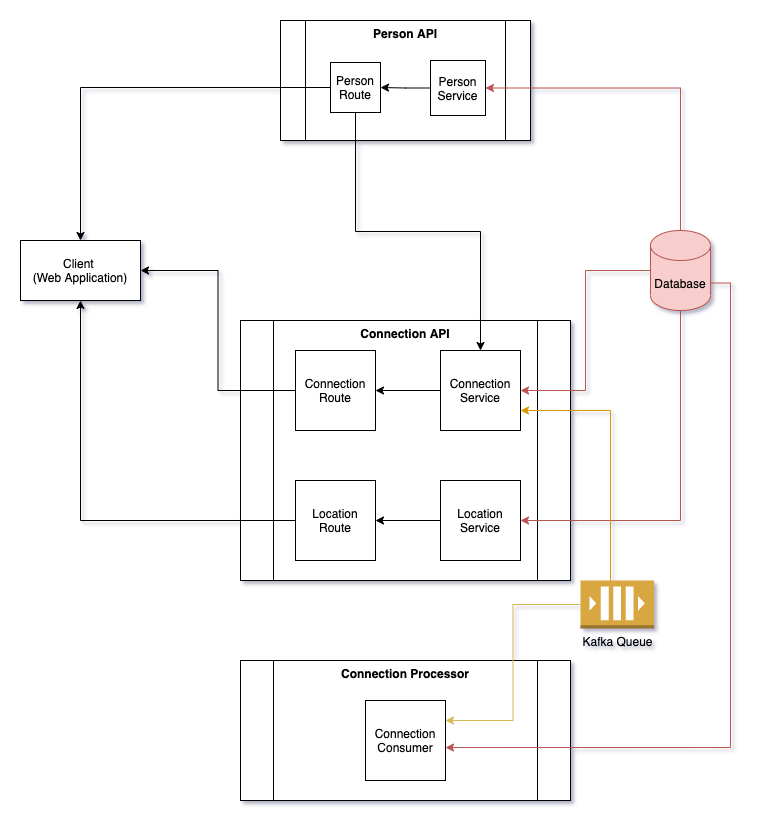

The diagram above was exported from draw.io. Its source (the exported page's mxGraphModel, read from the mxfile embedded in the PNG):
<mxGraphModel dx="1186" dy="624" grid="1" gridSize="10" guides="1" tooltips="1" connect="1" arrows="1" fold="1" page="1" pageScale="1" pageWidth="850" pageHeight="1100" math="0" shadow="0">
  <root>
    <mxCell id="0" />
    <mxCell id="1" parent="0" />
    <mxCell id="r-8sJFl5QA6AxGNAiSK4-34" value="Connection Processor" style="shape=process;whiteSpace=wrap;html=1;backgroundOutline=1;verticalAlign=top;fontStyle=1" parent="1" vertex="1">
      <mxGeometry x="290" y="730" width="330" height="140" as="geometry" />
    </mxCell>
    <mxCell id="r-8sJFl5QA6AxGNAiSK4-29" value="Connection API" style="shape=process;whiteSpace=wrap;html=1;backgroundOutline=1;verticalAlign=top;fontStyle=1" parent="1" vertex="1">
      <mxGeometry x="290" y="390" width="330" height="260" as="geometry" />
    </mxCell>
    <mxCell id="r-8sJFl5QA6AxGNAiSK4-22" value="Person API" style="shape=process;whiteSpace=wrap;html=1;backgroundOutline=1;verticalAlign=top;fontStyle=1" parent="1" vertex="1">
      <mxGeometry x="330" y="90" width="250" height="120" as="geometry" />
    </mxCell>
    <mxCell id="r-8sJFl5QA6AxGNAiSK4-1" value="Client&amp;nbsp;&lt;br&gt;(Web Application)" style="rounded=0;whiteSpace=wrap;html=1;" parent="1" vertex="1">
      <mxGeometry x="70" y="310" width="120" height="60" as="geometry" />
    </mxCell>
    <mxCell id="r-8sJFl5QA6AxGNAiSK4-15" style="edgeStyle=orthogonalEdgeStyle;rounded=0;orthogonalLoop=1;jettySize=auto;html=1;exitX=0;exitY=0.5;exitDx=0;exitDy=0;entryX=0.5;entryY=0;entryDx=0;entryDy=0;" parent="1" source="r-8sJFl5QA6AxGNAiSK4-2" target="r-8sJFl5QA6AxGNAiSK4-1" edge="1">
      <mxGeometry relative="1" as="geometry" />
    </mxCell>
    <mxCell id="r-8sJFl5QA6AxGNAiSK4-2" value="Person&lt;br&gt;Route" style="whiteSpace=wrap;html=1;aspect=fixed;" parent="1" vertex="1">
      <mxGeometry x="380" y="132" width="50" height="50" as="geometry" />
    </mxCell>
    <mxCell id="r-8sJFl5QA6AxGNAiSK4-16" style="edgeStyle=orthogonalEdgeStyle;rounded=0;orthogonalLoop=1;jettySize=auto;html=1;exitX=0;exitY=0.5;exitDx=0;exitDy=0;entryX=1;entryY=0.5;entryDx=0;entryDy=0;" parent="1" source="r-8sJFl5QA6AxGNAiSK4-3" target="r-8sJFl5QA6AxGNAiSK4-1" edge="1">
      <mxGeometry relative="1" as="geometry" />
    </mxCell>
    <mxCell id="r-8sJFl5QA6AxGNAiSK4-3" value="Connection Route" style="whiteSpace=wrap;html=1;aspect=fixed;" parent="1" vertex="1">
      <mxGeometry x="345" y="420" width="80" height="80" as="geometry" />
    </mxCell>
    <mxCell id="r-8sJFl5QA6AxGNAiSK4-14" style="edgeStyle=orthogonalEdgeStyle;rounded=0;orthogonalLoop=1;jettySize=auto;html=1;exitX=0;exitY=0.5;exitDx=0;exitDy=0;entryX=0.5;entryY=1;entryDx=0;entryDy=0;" parent="1" source="r-8sJFl5QA6AxGNAiSK4-4" target="r-8sJFl5QA6AxGNAiSK4-1" edge="1">
      <mxGeometry relative="1" as="geometry" />
    </mxCell>
    <mxCell id="r-8sJFl5QA6AxGNAiSK4-4" value="Location&lt;br&gt;Route" style="whiteSpace=wrap;html=1;aspect=fixed;" parent="1" vertex="1">
      <mxGeometry x="345" y="550" width="80" height="80" as="geometry" />
    </mxCell>
    <mxCell id="r-8sJFl5QA6AxGNAiSK4-18" style="edgeStyle=orthogonalEdgeStyle;rounded=0;orthogonalLoop=1;jettySize=auto;html=1;exitX=0.5;exitY=1;exitDx=0;exitDy=0;exitPerimeter=0;entryX=1;entryY=0.5;entryDx=0;entryDy=0;fillColor=#f8cecc;strokeColor=#b85450;" parent="1" source="r-8sJFl5QA6AxGNAiSK4-5" target="r-8sJFl5QA6AxGNAiSK4-8" edge="1">
      <mxGeometry relative="1" as="geometry" />
    </mxCell>
    <mxCell id="r-8sJFl5QA6AxGNAiSK4-19" style="edgeStyle=orthogonalEdgeStyle;rounded=0;orthogonalLoop=1;jettySize=auto;html=1;exitX=0;exitY=0.5;exitDx=0;exitDy=0;exitPerimeter=0;entryX=1;entryY=0.5;entryDx=0;entryDy=0;fillColor=#f8cecc;strokeColor=#b85450;" parent="1" source="r-8sJFl5QA6AxGNAiSK4-5" target="r-8sJFl5QA6AxGNAiSK4-7" edge="1">
      <mxGeometry relative="1" as="geometry" />
    </mxCell>
    <mxCell id="r-8sJFl5QA6AxGNAiSK4-20" style="edgeStyle=orthogonalEdgeStyle;rounded=0;orthogonalLoop=1;jettySize=auto;html=1;exitX=0.5;exitY=0;exitDx=0;exitDy=0;exitPerimeter=0;entryX=1;entryY=0.5;entryDx=0;entryDy=0;fillColor=#f8cecc;strokeColor=#b85450;" parent="1" source="r-8sJFl5QA6AxGNAiSK4-5" target="r-8sJFl5QA6AxGNAiSK4-6" edge="1">
      <mxGeometry relative="1" as="geometry" />
    </mxCell>
    <mxCell id="r-8sJFl5QA6AxGNAiSK4-40" style="edgeStyle=orthogonalEdgeStyle;rounded=0;orthogonalLoop=1;jettySize=auto;html=1;exitX=1;exitY=0;exitDx=0;exitDy=52.5;exitPerimeter=0;entryX=1;entryY=0.588;entryDx=0;entryDy=0;entryPerimeter=0;fillColor=#f8cecc;strokeColor=#b85450;" parent="1" source="r-8sJFl5QA6AxGNAiSK4-5" target="r-8sJFl5QA6AxGNAiSK4-35" edge="1">
      <mxGeometry relative="1" as="geometry" />
    </mxCell>
    <mxCell id="r-8sJFl5QA6AxGNAiSK4-5" value="Database" style="shape=cylinder3;whiteSpace=wrap;html=1;boundedLbl=1;backgroundOutline=1;size=15;fillColor=#f8cecc;strokeColor=#b85450;" parent="1" vertex="1">
      <mxGeometry x="700" y="300" width="60" height="80" as="geometry" />
    </mxCell>
    <mxCell id="T-n5RT1_3IDhY4el3xrg-1" style="edgeStyle=orthogonalEdgeStyle;rounded=0;orthogonalLoop=1;jettySize=auto;html=1;exitX=0;exitY=0.5;exitDx=0;exitDy=0;entryX=1;entryY=0.5;entryDx=0;entryDy=0;" parent="1" source="r-8sJFl5QA6AxGNAiSK4-6" target="r-8sJFl5QA6AxGNAiSK4-2" edge="1">
      <mxGeometry relative="1" as="geometry" />
    </mxCell>
    <mxCell id="r-8sJFl5QA6AxGNAiSK4-6" value="Person&lt;br&gt;Service" style="whiteSpace=wrap;html=1;aspect=fixed;" parent="1" vertex="1">
      <mxGeometry x="480" y="130" width="55" height="55" as="geometry" />
    </mxCell>
    <mxCell id="r-8sJFl5QA6AxGNAiSK4-9" style="edgeStyle=orthogonalEdgeStyle;rounded=0;orthogonalLoop=1;jettySize=auto;html=1;exitX=0;exitY=0.5;exitDx=0;exitDy=0;entryX=1;entryY=0.5;entryDx=0;entryDy=0;" parent="1" source="r-8sJFl5QA6AxGNAiSK4-7" target="r-8sJFl5QA6AxGNAiSK4-3" edge="1">
      <mxGeometry relative="1" as="geometry" />
    </mxCell>
    <mxCell id="r-8sJFl5QA6AxGNAiSK4-7" value="Connection&lt;br&gt;Service" style="whiteSpace=wrap;html=1;aspect=fixed;" parent="1" vertex="1">
      <mxGeometry x="490" y="420" width="80" height="80" as="geometry" />
    </mxCell>
    <mxCell id="r-8sJFl5QA6AxGNAiSK4-10" style="edgeStyle=orthogonalEdgeStyle;rounded=0;orthogonalLoop=1;jettySize=auto;html=1;exitX=0;exitY=0.5;exitDx=0;exitDy=0;entryX=1;entryY=0.5;entryDx=0;entryDy=0;" parent="1" source="r-8sJFl5QA6AxGNAiSK4-8" target="r-8sJFl5QA6AxGNAiSK4-4" edge="1">
      <mxGeometry relative="1" as="geometry" />
    </mxCell>
    <mxCell id="r-8sJFl5QA6AxGNAiSK4-8" value="Location Service" style="whiteSpace=wrap;html=1;aspect=fixed;" parent="1" vertex="1">
      <mxGeometry x="490" y="550" width="80" height="80" as="geometry" />
    </mxCell>
    <mxCell id="r-8sJFl5QA6AxGNAiSK4-28" style="edgeStyle=orthogonalEdgeStyle;rounded=0;orthogonalLoop=1;jettySize=auto;html=1;exitX=0.5;exitY=1;exitDx=0;exitDy=0;entryX=0.5;entryY=0;entryDx=0;entryDy=0;" parent="1" source="r-8sJFl5QA6AxGNAiSK4-2" target="r-8sJFl5QA6AxGNAiSK4-7" edge="1">
      <mxGeometry relative="1" as="geometry">
        <mxPoint x="385" y="230" as="sourcePoint" />
      </mxGeometry>
    </mxCell>
    <mxCell id="r-8sJFl5QA6AxGNAiSK4-33" style="edgeStyle=orthogonalEdgeStyle;rounded=0;orthogonalLoop=1;jettySize=auto;html=1;exitX=0;exitY=0.5;exitDx=0;exitDy=0;exitPerimeter=0;entryX=1;entryY=0.75;entryDx=0;entryDy=0;fillColor=#ffe6cc;strokeColor=#d79b00;" parent="1" source="r-8sJFl5QA6AxGNAiSK4-30" target="r-8sJFl5QA6AxGNAiSK4-7" edge="1">
      <mxGeometry relative="1" as="geometry">
        <Array as="points">
          <mxPoint x="660" y="674" />
          <mxPoint x="660" y="480" />
        </Array>
      </mxGeometry>
    </mxCell>
    <mxCell id="r-8sJFl5QA6AxGNAiSK4-38" style="edgeStyle=orthogonalEdgeStyle;rounded=0;orthogonalLoop=1;jettySize=auto;html=1;exitX=0;exitY=0.5;exitDx=0;exitDy=0;exitPerimeter=0;entryX=1;entryY=0.25;entryDx=0;entryDy=0;fillColor=#fff2cc;strokeColor=#d6b656;" parent="1" source="r-8sJFl5QA6AxGNAiSK4-30" target="r-8sJFl5QA6AxGNAiSK4-35" edge="1">
      <mxGeometry relative="1" as="geometry" />
    </mxCell>
    <mxCell id="r-8sJFl5QA6AxGNAiSK4-30" value="Kafka Queue" style="outlineConnect=0;dashed=0;verticalLabelPosition=bottom;verticalAlign=top;align=center;html=1;shape=mxgraph.aws3.queue;fillColor=#D9A741;gradientColor=none;" parent="1" vertex="1">
      <mxGeometry x="630" y="650" width="73.5" height="48" as="geometry" />
    </mxCell>
    <mxCell id="r-8sJFl5QA6AxGNAiSK4-35" value="Connection&lt;br&gt;Consumer" style="whiteSpace=wrap;html=1;aspect=fixed;" parent="1" vertex="1">
      <mxGeometry x="415" y="770" width="80" height="80" as="geometry" />
    </mxCell>
  </root>
</mxGraphModel>